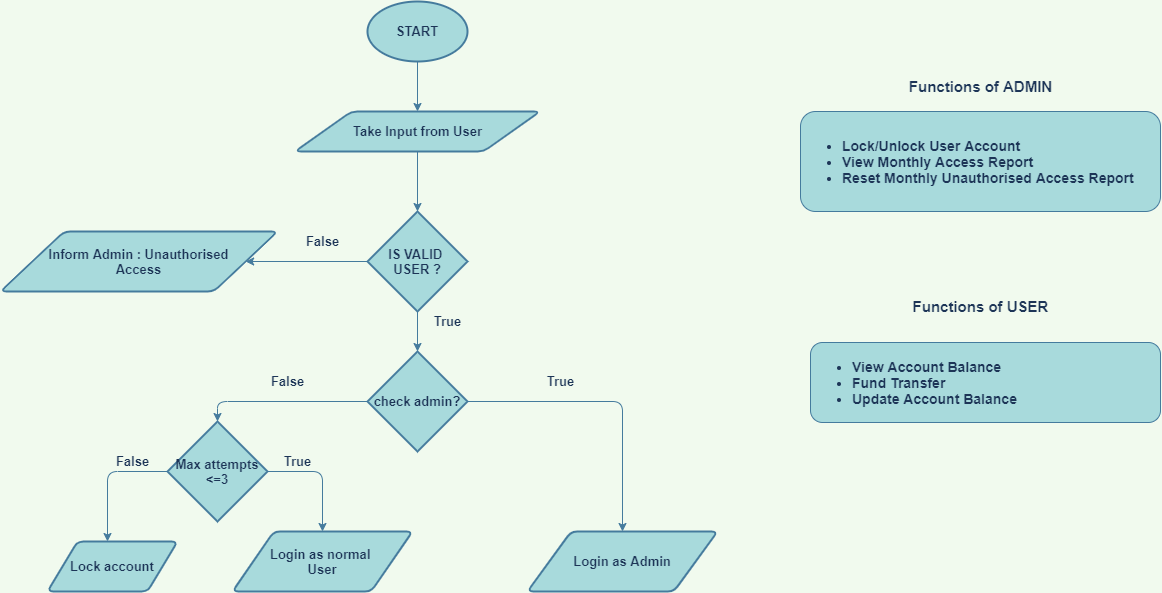

The diagram above was exported from draw.io. Its source (the exported page's mxGraphModel, read from the mxfile embedded in the PNG):
<mxGraphModel dx="1902" dy="1018" grid="1" gridSize="10" guides="1" tooltips="1" connect="1" arrows="1" fold="1" page="1" pageScale="1" pageWidth="827" pageHeight="1169" background="#F1FAEE" math="0" shadow="0">
  <root>
    <mxCell id="0" />
    <mxCell id="1" parent="0" />
    <mxCell id="nT1rFPSpnsKB156yGRuW-23" value="" style="edgeStyle=orthogonalEdgeStyle;orthogonalLoop=1;jettySize=auto;html=1;strokeColor=#457B9D;fontColor=#1D3557;labelBackgroundColor=#F1FAEE;fontStyle=1;fontSize=13;" parent="1" source="nT1rFPSpnsKB156yGRuW-2" target="nT1rFPSpnsKB156yGRuW-4" edge="1">
      <mxGeometry relative="1" as="geometry" />
    </mxCell>
    <mxCell id="nT1rFPSpnsKB156yGRuW-2" value="START" style="strokeWidth=2;html=1;shape=mxgraph.flowchart.start_1;whiteSpace=wrap;rounded=1;fillColor=#A8DADC;strokeColor=#457B9D;fontColor=#1D3557;fontStyle=1;fontSize=13;" parent="1" vertex="1">
      <mxGeometry x="477" y="60" width="100" height="60" as="geometry" />
    </mxCell>
    <mxCell id="nT1rFPSpnsKB156yGRuW-5" style="edgeStyle=orthogonalEdgeStyle;orthogonalLoop=1;jettySize=auto;html=1;strokeColor=#457B9D;fontColor=#1D3557;labelBackgroundColor=#F1FAEE;fontStyle=1;fontSize=13;" parent="1" source="nT1rFPSpnsKB156yGRuW-4" target="nT1rFPSpnsKB156yGRuW-6" edge="1">
      <mxGeometry relative="1" as="geometry">
        <mxPoint x="527" y="290" as="targetPoint" />
      </mxGeometry>
    </mxCell>
    <mxCell id="nT1rFPSpnsKB156yGRuW-4" value="Take Input from User" style="shape=parallelogram;html=1;strokeWidth=2;perimeter=parallelogramPerimeter;whiteSpace=wrap;arcSize=12;size=0.23;rounded=1;fillColor=#A8DADC;strokeColor=#457B9D;fontColor=#1D3557;fontStyle=1;fontSize=13;" parent="1" vertex="1">
      <mxGeometry x="404.5" y="170" width="245" height="40" as="geometry" />
    </mxCell>
    <mxCell id="nT1rFPSpnsKB156yGRuW-10" style="edgeStyle=orthogonalEdgeStyle;orthogonalLoop=1;jettySize=auto;html=1;entryX=1;entryY=0.5;entryDx=0;entryDy=0;strokeColor=#457B9D;fontColor=#1D3557;labelBackgroundColor=#F1FAEE;fontStyle=1;fontSize=13;" parent="1" source="nT1rFPSpnsKB156yGRuW-6" target="nT1rFPSpnsKB156yGRuW-21" edge="1">
      <mxGeometry relative="1" as="geometry">
        <mxPoint x="377" y="320" as="targetPoint" />
      </mxGeometry>
    </mxCell>
    <mxCell id="nT1rFPSpnsKB156yGRuW-22" value="" style="edgeStyle=orthogonalEdgeStyle;orthogonalLoop=1;jettySize=auto;html=1;strokeColor=#457B9D;fontColor=#1D3557;labelBackgroundColor=#F1FAEE;fontStyle=1;fontSize=13;" parent="1" source="nT1rFPSpnsKB156yGRuW-6" target="nT1rFPSpnsKB156yGRuW-13" edge="1">
      <mxGeometry relative="1" as="geometry" />
    </mxCell>
    <mxCell id="nT1rFPSpnsKB156yGRuW-6" value="IS VALID&amp;nbsp;&lt;br style=&quot;font-size: 13px;&quot;&gt;USER ?" style="strokeWidth=2;html=1;shape=mxgraph.flowchart.decision;whiteSpace=wrap;rounded=1;fillColor=#A8DADC;strokeColor=#457B9D;fontColor=#1D3557;fontStyle=1;fontSize=13;" parent="1" vertex="1">
      <mxGeometry x="477" y="270" width="100" height="100" as="geometry" />
    </mxCell>
    <mxCell id="nT1rFPSpnsKB156yGRuW-9" value="True" style="text;html=1;align=center;verticalAlign=middle;resizable=0;points=[];autosize=1;strokeColor=none;rounded=1;fontColor=#1D3557;fontStyle=1;fontSize=13;" parent="1" vertex="1">
      <mxGeometry x="537" y="370" width="40" height="20" as="geometry" />
    </mxCell>
    <mxCell id="nT1rFPSpnsKB156yGRuW-11" value="False" style="text;html=1;align=center;verticalAlign=middle;resizable=0;points=[];autosize=1;strokeColor=none;rounded=1;fontColor=#1D3557;fontStyle=1;fontSize=13;" parent="1" vertex="1">
      <mxGeometry x="407" y="290" width="50" height="20" as="geometry" />
    </mxCell>
    <mxCell id="nT1rFPSpnsKB156yGRuW-14" style="edgeStyle=orthogonalEdgeStyle;orthogonalLoop=1;jettySize=auto;html=1;strokeColor=#457B9D;fontColor=#1D3557;labelBackgroundColor=#F1FAEE;fontStyle=1;fontSize=13;" parent="1" source="nT1rFPSpnsKB156yGRuW-13" target="nT1rFPSpnsKB156yGRuW-15" edge="1">
      <mxGeometry relative="1" as="geometry">
        <mxPoint x="807" y="410" as="targetPoint" />
      </mxGeometry>
    </mxCell>
    <mxCell id="nT1rFPSpnsKB156yGRuW-32" style="edgeStyle=orthogonalEdgeStyle;orthogonalLoop=1;jettySize=auto;html=1;entryX=0.5;entryY=0;entryDx=0;entryDy=0;entryPerimeter=0;strokeColor=#457B9D;fontColor=#1D3557;labelBackgroundColor=#F1FAEE;fontStyle=1;fontSize=13;" parent="1" source="nT1rFPSpnsKB156yGRuW-13" target="nT1rFPSpnsKB156yGRuW-31" edge="1">
      <mxGeometry relative="1" as="geometry" />
    </mxCell>
    <mxCell id="nT1rFPSpnsKB156yGRuW-13" value="check admin?" style="strokeWidth=2;html=1;shape=mxgraph.flowchart.decision;whiteSpace=wrap;rounded=1;fillColor=#A8DADC;strokeColor=#457B9D;fontColor=#1D3557;fontStyle=1;fontSize=13;" parent="1" vertex="1">
      <mxGeometry x="477" y="410" width="100" height="100" as="geometry" />
    </mxCell>
    <mxCell id="nT1rFPSpnsKB156yGRuW-15" value="Login as Admin" style="shape=parallelogram;html=1;strokeWidth=2;perimeter=parallelogramPerimeter;whiteSpace=wrap;arcSize=12;size=0.23;rounded=1;fillColor=#A8DADC;strokeColor=#457B9D;fontColor=#1D3557;fontStyle=1;fontSize=13;" parent="1" vertex="1">
      <mxGeometry x="637" y="590" width="190" height="60" as="geometry" />
    </mxCell>
    <mxCell id="nT1rFPSpnsKB156yGRuW-17" value="True" style="text;html=1;align=center;verticalAlign=middle;resizable=0;points=[];autosize=1;strokeColor=none;rounded=1;fontColor=#1D3557;fontStyle=1;fontSize=13;" parent="1" vertex="1">
      <mxGeometry x="649.5" y="430" width="40" height="20" as="geometry" />
    </mxCell>
    <mxCell id="nT1rFPSpnsKB156yGRuW-19" value="False" style="text;html=1;align=center;verticalAlign=middle;resizable=0;points=[];autosize=1;strokeColor=none;rounded=1;fontColor=#1D3557;fontStyle=1;fontSize=13;" parent="1" vertex="1">
      <mxGeometry x="372" y="430" width="50" height="20" as="geometry" />
    </mxCell>
    <mxCell id="nT1rFPSpnsKB156yGRuW-20" value="Login as normal&amp;nbsp;&lt;br style=&quot;font-size: 13px;&quot;&gt;User" style="shape=parallelogram;html=1;strokeWidth=2;perimeter=parallelogramPerimeter;whiteSpace=wrap;arcSize=12;size=0.23;rounded=1;fillColor=#A8DADC;strokeColor=#457B9D;fontColor=#1D3557;fontStyle=1;fontSize=13;" parent="1" vertex="1">
      <mxGeometry x="342" y="590" width="180" height="60" as="geometry" />
    </mxCell>
    <mxCell id="nT1rFPSpnsKB156yGRuW-21" value="Inform Admin : Unauthorised&lt;br style=&quot;font-size: 13px;&quot;&gt;Access" style="shape=parallelogram;html=1;strokeWidth=2;perimeter=parallelogramPerimeter;whiteSpace=wrap;arcSize=12;size=0.23;rounded=1;fillColor=#A8DADC;strokeColor=#457B9D;fontColor=#1D3557;fontStyle=1;fontSize=13;" parent="1" vertex="1">
      <mxGeometry x="110" y="290" width="277" height="60" as="geometry" />
    </mxCell>
    <mxCell id="nT1rFPSpnsKB156yGRuW-28" value="&lt;h2 style=&quot;font-size: 15px;&quot;&gt;Functions of USER&lt;/h2&gt;" style="text;html=1;align=center;verticalAlign=middle;resizable=0;points=[];autosize=1;strokeColor=none;rounded=1;fontColor=#1D3557;fontStyle=1;fontSize=15;" parent="1" vertex="1">
      <mxGeometry x="1015" y="340" width="150" height="50" as="geometry" />
    </mxCell>
    <mxCell id="nT1rFPSpnsKB156yGRuW-30" value="&lt;h2 style=&quot;font-size: 15px&quot;&gt;Functions of ADMIN&lt;/h2&gt;" style="text;html=1;align=center;verticalAlign=middle;resizable=0;points=[];autosize=1;strokeColor=none;rounded=1;fontColor=#1D3557;fontStyle=0;fontSize=15;" parent="1" vertex="1">
      <mxGeometry x="1010" y="120" width="160" height="50" as="geometry" />
    </mxCell>
    <mxCell id="nT1rFPSpnsKB156yGRuW-36" style="edgeStyle=orthogonalEdgeStyle;orthogonalLoop=1;jettySize=auto;html=1;exitX=1;exitY=0.5;exitDx=0;exitDy=0;exitPerimeter=0;strokeColor=#457B9D;fontColor=#1D3557;labelBackgroundColor=#F1FAEE;fontStyle=1;fontSize=13;" parent="1" source="nT1rFPSpnsKB156yGRuW-31" target="nT1rFPSpnsKB156yGRuW-20" edge="1">
      <mxGeometry relative="1" as="geometry" />
    </mxCell>
    <mxCell id="nT1rFPSpnsKB156yGRuW-37" style="edgeStyle=orthogonalEdgeStyle;orthogonalLoop=1;jettySize=auto;html=1;strokeColor=#457B9D;fontColor=#1D3557;labelBackgroundColor=#F1FAEE;fontStyle=1;fontSize=13;" parent="1" source="nT1rFPSpnsKB156yGRuW-31" edge="1">
      <mxGeometry relative="1" as="geometry">
        <mxPoint x="217" y="600" as="targetPoint" />
      </mxGeometry>
    </mxCell>
    <mxCell id="nT1rFPSpnsKB156yGRuW-31" value="Max attempts&lt;br style=&quot;font-size: 13px;&quot;&gt;&amp;lt;=3" style="strokeWidth=2;html=1;shape=mxgraph.flowchart.decision;whiteSpace=wrap;rounded=1;fillColor=#A8DADC;strokeColor=#457B9D;fontColor=#1D3557;fontStyle=1;fontSize=13;" parent="1" vertex="1">
      <mxGeometry x="277" y="480" width="100" height="100" as="geometry" />
    </mxCell>
    <mxCell id="nT1rFPSpnsKB156yGRuW-35" value="True" style="text;html=1;align=center;verticalAlign=middle;resizable=0;points=[];autosize=1;strokeColor=none;rounded=1;fontColor=#1D3557;fontStyle=1;fontSize=13;" parent="1" vertex="1">
      <mxGeometry x="387" y="510" width="40" height="20" as="geometry" />
    </mxCell>
    <mxCell id="nT1rFPSpnsKB156yGRuW-38" value="False" style="text;html=1;align=center;verticalAlign=middle;resizable=0;points=[];autosize=1;strokeColor=none;rounded=1;fontColor=#1D3557;fontStyle=1;fontSize=13;" parent="1" vertex="1">
      <mxGeometry x="217" y="510" width="50" height="20" as="geometry" />
    </mxCell>
    <mxCell id="nT1rFPSpnsKB156yGRuW-39" value="Lock account" style="shape=parallelogram;html=1;strokeWidth=2;perimeter=parallelogramPerimeter;whiteSpace=wrap;arcSize=12;size=0.23;rounded=1;fillColor=#A8DADC;strokeColor=#457B9D;fontColor=#1D3557;fontStyle=1;fontSize=13;" parent="1" vertex="1">
      <mxGeometry x="157" y="600" width="130" height="50" as="geometry" />
    </mxCell>
    <mxCell id="plVDn-Sw8SwgJSBgf1BM-1" value="&lt;ul style=&quot;font-size: 14px;&quot;&gt;&lt;li style=&quot;font-size: 14px&quot;&gt;View Account Balance&lt;/li&gt;&lt;li style=&quot;font-size: 14px&quot;&gt;Fund Transfer&lt;/li&gt;&lt;li style=&quot;font-size: 14px&quot;&gt;Update Account Balance&lt;/li&gt;&lt;/ul&gt;" style="rounded=1;whiteSpace=wrap;html=1;sketch=0;fontColor=#1D3557;strokeColor=#457B9D;fillColor=#A8DADC;fontStyle=1;fontSize=14;align=left;" vertex="1" parent="1">
      <mxGeometry x="920" y="401" width="350" height="80" as="geometry" />
    </mxCell>
    <mxCell id="plVDn-Sw8SwgJSBgf1BM-2" value="&lt;ul style=&quot;font-size: 14px;&quot;&gt;&lt;li style=&quot;font-size: 14px&quot;&gt;Lock/Unlock User Account&lt;/li&gt;&lt;li style=&quot;font-size: 14px&quot;&gt;View Monthly Access Report&lt;/li&gt;&lt;li style=&quot;font-size: 14px&quot;&gt;Reset Monthly Unauthorised Access Report&lt;/li&gt;&lt;/ul&gt;" style="rounded=1;whiteSpace=wrap;html=1;sketch=0;fontColor=#1D3557;strokeColor=#457B9D;fillColor=#A8DADC;fontStyle=1;fontSize=14;align=left;" vertex="1" parent="1">
      <mxGeometry x="910" y="170" width="360" height="100" as="geometry" />
    </mxCell>
  </root>
</mxGraphModel>